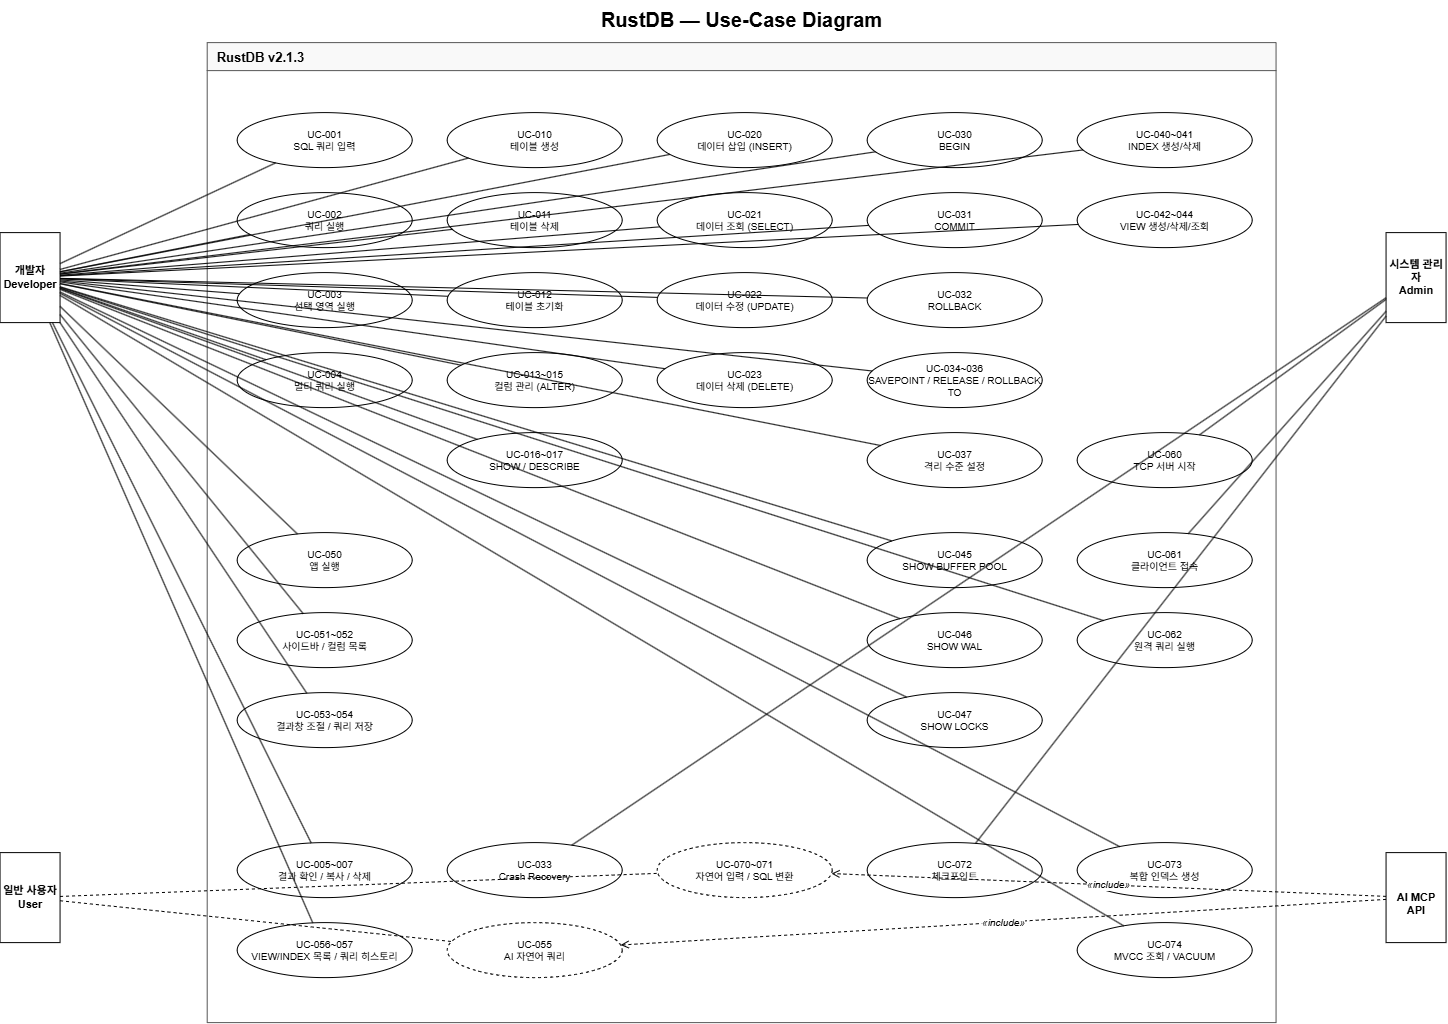

The diagram above was exported from draw.io. Its source (the exported page's mxGraphModel, read from the mxfile embedded in the PNG):
<mxGraphModel dx="660" dy="1221" grid="1" gridSize="10" guides="1" tooltips="1" connect="1" arrows="1" fold="1" page="1" pageScale="1" pageWidth="827" pageHeight="1169" math="0" shadow="0">
  <root>
    <mxCell id="0" />
    <mxCell id="1" parent="0" />
    <mxCell id="5D2khUy-TV-DAmgwSXjy-83" parent="1" style="swimlane;startSize=28;fillColor=#f9f9f9;strokeColor=#555555;fontStyle=1;fontSize=13;align=left;spacingLeft=8;swimlaneLine=1;" value="RustDB v2.1.3" vertex="1">
      <mxGeometry height="980" width="1068.86" x="1539.6955555555555" y="990.1111111111111" as="geometry" />
    </mxCell>
    <mxCell id="5D2khUy-TV-DAmgwSXjy-84" parent="5D2khUy-TV-DAmgwSXjy-83" style="ellipse;whiteSpace=wrap;html=1;fillColor=#ffffff;strokeColor=#000000;fontSize=10;" value="UC-001&#10;SQL 쿼리 입력" vertex="1">
      <mxGeometry height="55" width="175" x="30" y="70" as="geometry" />
    </mxCell>
    <mxCell id="5D2khUy-TV-DAmgwSXjy-85" parent="5D2khUy-TV-DAmgwSXjy-83" style="ellipse;whiteSpace=wrap;html=1;fillColor=#ffffff;strokeColor=#000000;fontSize=10;" value="UC-002&#10;쿼리 실행" vertex="1">
      <mxGeometry height="55" width="175" x="30" y="150" as="geometry" />
    </mxCell>
    <mxCell id="5D2khUy-TV-DAmgwSXjy-86" parent="5D2khUy-TV-DAmgwSXjy-83" style="ellipse;whiteSpace=wrap;html=1;fillColor=#ffffff;strokeColor=#000000;fontSize=10;" value="UC-003&#10;선택 영역 실행" vertex="1">
      <mxGeometry height="55" width="175" x="30" y="230" as="geometry" />
    </mxCell>
    <mxCell id="5D2khUy-TV-DAmgwSXjy-87" parent="5D2khUy-TV-DAmgwSXjy-83" style="ellipse;whiteSpace=wrap;html=1;fillColor=#ffffff;strokeColor=#000000;fontSize=10;" value="UC-004&#10;멀티 쿼리 실행" vertex="1">
      <mxGeometry height="55" width="175" x="30" y="310" as="geometry" />
    </mxCell>
    <mxCell id="5D2khUy-TV-DAmgwSXjy-88" parent="5D2khUy-TV-DAmgwSXjy-83" style="ellipse;whiteSpace=wrap;html=1;fillColor=#ffffff;strokeColor=#000000;fontSize=10;" value="UC-050&#10;앱 실행" vertex="1">
      <mxGeometry height="55" width="175" x="30" y="490" as="geometry" />
    </mxCell>
    <mxCell id="5D2khUy-TV-DAmgwSXjy-89" parent="5D2khUy-TV-DAmgwSXjy-83" style="ellipse;whiteSpace=wrap;html=1;fillColor=#ffffff;strokeColor=#000000;fontSize=10;" value="UC-051~052&#10;사이드바 / 컬럼 목록" vertex="1">
      <mxGeometry height="55" width="175" x="30" y="570" as="geometry" />
    </mxCell>
    <mxCell id="5D2khUy-TV-DAmgwSXjy-90" parent="5D2khUy-TV-DAmgwSXjy-83" style="ellipse;whiteSpace=wrap;html=1;fillColor=#ffffff;strokeColor=#000000;fontSize=10;" value="UC-053~054&#10;결과창 조절 / 쿼리 저장" vertex="1">
      <mxGeometry height="55" width="175" x="30" y="650" as="geometry" />
    </mxCell>
    <mxCell id="5D2khUy-TV-DAmgwSXjy-91" parent="5D2khUy-TV-DAmgwSXjy-83" style="ellipse;whiteSpace=wrap;html=1;fillColor=#ffffff;strokeColor=#000000;fontSize=10;" value="UC-005~007&#10;결과 확인 / 복사 / 삭제" vertex="1">
      <mxGeometry height="55" width="175" x="30" y="800" as="geometry" />
    </mxCell>
    <mxCell id="5D2khUy-TV-DAmgwSXjy-92" parent="5D2khUy-TV-DAmgwSXjy-83" style="ellipse;whiteSpace=wrap;html=1;fillColor=#ffffff;strokeColor=#000000;fontSize=10;" value="UC-056~057&#10;VIEW/INDEX 목록 / 쿼리 히스토리" vertex="1">
      <mxGeometry height="55" width="175" x="30" y="880" as="geometry" />
    </mxCell>
    <mxCell id="5D2khUy-TV-DAmgwSXjy-93" parent="5D2khUy-TV-DAmgwSXjy-83" style="ellipse;whiteSpace=wrap;html=1;fillColor=#ffffff;strokeColor=#000000;fontSize=10;" value="UC-010&#10;테이블 생성" vertex="1">
      <mxGeometry height="55" width="175" x="240" y="70" as="geometry" />
    </mxCell>
    <mxCell id="5D2khUy-TV-DAmgwSXjy-94" parent="5D2khUy-TV-DAmgwSXjy-83" style="ellipse;whiteSpace=wrap;html=1;fillColor=#ffffff;strokeColor=#000000;fontSize=10;" value="UC-011&#10;테이블 삭제" vertex="1">
      <mxGeometry height="55" width="175" x="240" y="150" as="geometry" />
    </mxCell>
    <mxCell id="5D2khUy-TV-DAmgwSXjy-95" parent="5D2khUy-TV-DAmgwSXjy-83" style="ellipse;whiteSpace=wrap;html=1;fillColor=#ffffff;strokeColor=#000000;fontSize=10;" value="UC-012&#10;테이블 초기화" vertex="1">
      <mxGeometry height="55" width="175" x="240" y="230" as="geometry" />
    </mxCell>
    <mxCell id="5D2khUy-TV-DAmgwSXjy-96" parent="5D2khUy-TV-DAmgwSXjy-83" style="ellipse;whiteSpace=wrap;html=1;fillColor=#ffffff;strokeColor=#000000;fontSize=10;" value="UC-013~015&#10;컬럼 관리 (ALTER)" vertex="1">
      <mxGeometry height="55" width="175" x="240" y="310" as="geometry" />
    </mxCell>
    <mxCell id="5D2khUy-TV-DAmgwSXjy-97" parent="5D2khUy-TV-DAmgwSXjy-83" style="ellipse;whiteSpace=wrap;html=1;fillColor=#ffffff;strokeColor=#000000;fontSize=10;" value="UC-016~017&#10;SHOW / DESCRIBE" vertex="1">
      <mxGeometry height="55" width="175" x="240" y="390" as="geometry" />
    </mxCell>
    <mxCell id="5D2khUy-TV-DAmgwSXjy-98" parent="5D2khUy-TV-DAmgwSXjy-83" style="ellipse;whiteSpace=wrap;html=1;fillColor=#ffffff;strokeColor=#000000;fontSize=10;" value="UC-033&#10;Crash Recovery" vertex="1">
      <mxGeometry height="55" width="175" x="240" y="800" as="geometry" />
    </mxCell>
    <mxCell id="5D2khUy-TV-DAmgwSXjy-99" parent="5D2khUy-TV-DAmgwSXjy-83" style="ellipse;whiteSpace=wrap;html=1;fillColor=#ffffff;strokeColor=#000000;fontSize=10;dashed=1;" value="UC-055&#10;AI 자연어 쿼리" vertex="1">
      <mxGeometry height="55" width="175" x="240" y="880" as="geometry" />
    </mxCell>
    <mxCell id="5D2khUy-TV-DAmgwSXjy-100" parent="5D2khUy-TV-DAmgwSXjy-83" style="ellipse;whiteSpace=wrap;html=1;fillColor=#ffffff;strokeColor=#000000;fontSize=10;" value="UC-020&#10;데이터 삽입 (INSERT)" vertex="1">
      <mxGeometry height="55" width="175" x="450" y="70" as="geometry" />
    </mxCell>
    <mxCell id="5D2khUy-TV-DAmgwSXjy-101" parent="5D2khUy-TV-DAmgwSXjy-83" style="ellipse;whiteSpace=wrap;html=1;fillColor=#ffffff;strokeColor=#000000;fontSize=10;" value="UC-021&#10;데이터 조회 (SELECT)" vertex="1">
      <mxGeometry height="55" width="175" x="450" y="150" as="geometry" />
    </mxCell>
    <mxCell id="5D2khUy-TV-DAmgwSXjy-102" parent="5D2khUy-TV-DAmgwSXjy-83" style="ellipse;whiteSpace=wrap;html=1;fillColor=#ffffff;strokeColor=#000000;fontSize=10;" value="UC-022&#10;데이터 수정 (UPDATE)" vertex="1">
      <mxGeometry height="55" width="175" x="450" y="230" as="geometry" />
    </mxCell>
    <mxCell id="5D2khUy-TV-DAmgwSXjy-103" parent="5D2khUy-TV-DAmgwSXjy-83" style="ellipse;whiteSpace=wrap;html=1;fillColor=#ffffff;strokeColor=#000000;fontSize=10;" value="UC-023&#10;데이터 삭제 (DELETE)" vertex="1">
      <mxGeometry height="55" width="175" x="450" y="310" as="geometry" />
    </mxCell>
    <mxCell id="5D2khUy-TV-DAmgwSXjy-104" parent="5D2khUy-TV-DAmgwSXjy-83" style="ellipse;whiteSpace=wrap;html=1;fillColor=#ffffff;strokeColor=#000000;fontSize=10;dashed=1;" value="UC-070~071&#10;자연어 입력 / SQL 변환" vertex="1">
      <mxGeometry height="55" width="175" x="450" y="800" as="geometry" />
    </mxCell>
    <mxCell id="5D2khUy-TV-DAmgwSXjy-105" parent="5D2khUy-TV-DAmgwSXjy-83" style="ellipse;whiteSpace=wrap;html=1;fillColor=#ffffff;strokeColor=#000000;fontSize=10;" value="UC-030&#10;BEGIN" vertex="1">
      <mxGeometry height="55" width="175" x="660" y="70" as="geometry" />
    </mxCell>
    <mxCell id="5D2khUy-TV-DAmgwSXjy-106" parent="5D2khUy-TV-DAmgwSXjy-83" style="ellipse;whiteSpace=wrap;html=1;fillColor=#ffffff;strokeColor=#000000;fontSize=10;" value="UC-031&#10;COMMIT" vertex="1">
      <mxGeometry height="55" width="175" x="660" y="150" as="geometry" />
    </mxCell>
    <mxCell id="5D2khUy-TV-DAmgwSXjy-107" parent="5D2khUy-TV-DAmgwSXjy-83" style="ellipse;whiteSpace=wrap;html=1;fillColor=#ffffff;strokeColor=#000000;fontSize=10;" value="UC-032&#10;ROLLBACK" vertex="1">
      <mxGeometry height="55" width="175" x="660" y="230" as="geometry" />
    </mxCell>
    <mxCell id="5D2khUy-TV-DAmgwSXjy-108" parent="5D2khUy-TV-DAmgwSXjy-83" style="ellipse;whiteSpace=wrap;html=1;fillColor=#ffffff;strokeColor=#000000;fontSize=10;" value="UC-034~036&#10;SAVEPOINT / RELEASE / ROLLBACK TO" vertex="1">
      <mxGeometry height="55" width="175" x="660" y="310" as="geometry" />
    </mxCell>
    <mxCell id="5D2khUy-TV-DAmgwSXjy-109" parent="5D2khUy-TV-DAmgwSXjy-83" style="ellipse;whiteSpace=wrap;html=1;fillColor=#ffffff;strokeColor=#000000;fontSize=10;" value="UC-037&#10;격리 수준 설정" vertex="1">
      <mxGeometry height="55" width="175" x="660" y="390" as="geometry" />
    </mxCell>
    <mxCell id="5D2khUy-TV-DAmgwSXjy-110" parent="5D2khUy-TV-DAmgwSXjy-83" style="ellipse;whiteSpace=wrap;html=1;fillColor=#ffffff;strokeColor=#000000;fontSize=10;" value="UC-045&#10;SHOW BUFFER POOL" vertex="1">
      <mxGeometry height="55" width="175" x="660" y="490" as="geometry" />
    </mxCell>
    <mxCell id="5D2khUy-TV-DAmgwSXjy-111" parent="5D2khUy-TV-DAmgwSXjy-83" style="ellipse;whiteSpace=wrap;html=1;fillColor=#ffffff;strokeColor=#000000;fontSize=10;" value="UC-046&#10;SHOW WAL" vertex="1">
      <mxGeometry height="55" width="175" x="660" y="570" as="geometry" />
    </mxCell>
    <mxCell id="5D2khUy-TV-DAmgwSXjy-112" parent="5D2khUy-TV-DAmgwSXjy-83" style="ellipse;whiteSpace=wrap;html=1;fillColor=#ffffff;strokeColor=#000000;fontSize=10;" value="UC-047&#10;SHOW LOCKS" vertex="1">
      <mxGeometry height="55" width="175" x="660" y="650" as="geometry" />
    </mxCell>
    <mxCell id="5D2khUy-TV-DAmgwSXjy-113" parent="5D2khUy-TV-DAmgwSXjy-83" style="ellipse;whiteSpace=wrap;html=1;fillColor=#ffffff;strokeColor=#000000;fontSize=10;" value="UC-072&#10;체크포인트" vertex="1">
      <mxGeometry height="55" width="175" x="660" y="800" as="geometry" />
    </mxCell>
    <mxCell id="5D2khUy-TV-DAmgwSXjy-114" parent="5D2khUy-TV-DAmgwSXjy-83" style="ellipse;whiteSpace=wrap;html=1;fillColor=#ffffff;strokeColor=#000000;fontSize=10;" value="UC-040~041&#10;INDEX 생성/삭제" vertex="1">
      <mxGeometry height="55" width="175" x="870" y="70" as="geometry" />
    </mxCell>
    <mxCell id="5D2khUy-TV-DAmgwSXjy-115" parent="5D2khUy-TV-DAmgwSXjy-83" style="ellipse;whiteSpace=wrap;html=1;fillColor=#ffffff;strokeColor=#000000;fontSize=10;" value="UC-042~044&#10;VIEW 생성/삭제/조회" vertex="1">
      <mxGeometry height="55" width="175" x="870" y="150" as="geometry" />
    </mxCell>
    <mxCell id="5D2khUy-TV-DAmgwSXjy-116" parent="5D2khUy-TV-DAmgwSXjy-83" style="ellipse;whiteSpace=wrap;html=1;fillColor=#ffffff;strokeColor=#000000;fontSize=10;" value="UC-060&#10;TCP 서버 시작" vertex="1">
      <mxGeometry height="55" width="175" x="870" y="390" as="geometry" />
    </mxCell>
    <mxCell id="5D2khUy-TV-DAmgwSXjy-117" parent="5D2khUy-TV-DAmgwSXjy-83" style="ellipse;whiteSpace=wrap;html=1;fillColor=#ffffff;strokeColor=#000000;fontSize=10;" value="UC-061&#10;클라이언트 접속" vertex="1">
      <mxGeometry height="55" width="175" x="870" y="490" as="geometry" />
    </mxCell>
    <mxCell id="5D2khUy-TV-DAmgwSXjy-118" parent="5D2khUy-TV-DAmgwSXjy-83" style="ellipse;whiteSpace=wrap;html=1;fillColor=#ffffff;strokeColor=#000000;fontSize=10;" value="UC-062&#10;원격 쿼리 실행" vertex="1">
      <mxGeometry height="55" width="175" x="870" y="570" as="geometry" />
    </mxCell>
    <mxCell id="5D2khUy-TV-DAmgwSXjy-119" parent="5D2khUy-TV-DAmgwSXjy-83" style="ellipse;whiteSpace=wrap;html=1;fillColor=#ffffff;strokeColor=#000000;fontSize=10;" value="UC-073&#10;복합 인덱스 생성" vertex="1">
      <mxGeometry height="55" width="175" x="870" y="800" as="geometry" />
    </mxCell>
    <mxCell id="5D2khUy-TV-DAmgwSXjy-120" parent="5D2khUy-TV-DAmgwSXjy-83" style="ellipse;whiteSpace=wrap;html=1;fillColor=#ffffff;strokeColor=#000000;fontSize=10;" value="UC-074&#10;MVCC 조회 / VACUUM" vertex="1">
      <mxGeometry height="55" width="175" x="870" y="880" as="geometry" />
    </mxCell>
    <mxCell id="5D2khUy-TV-DAmgwSXjy-121" parent="1" style="shape=mxgraph.uml.actor;whiteSpace=wrap;html=1;fillColor=#ffffff;strokeColor=#000000;fontSize=11;fontStyle=1;" value="개발자&#10;Developer" vertex="1">
      <mxGeometry height="90" width="60" x="1332.5584126984131" y="1180.1111111111113" as="geometry" />
    </mxCell>
    <mxCell id="5D2khUy-TV-DAmgwSXjy-122" parent="1" style="shape=mxgraph.uml.actor;whiteSpace=wrap;html=1;fillColor=#ffffff;strokeColor=#000000;fontSize=11;fontStyle=1;" value="일반 사용자&#10;User" vertex="1">
      <mxGeometry height="90" width="60" x="1332.5584126984131" y="1800.1111111111113" as="geometry" />
    </mxCell>
    <mxCell id="5D2khUy-TV-DAmgwSXjy-123" parent="1" style="shape=mxgraph.uml.actor;whiteSpace=wrap;html=1;fillColor=#ffffff;strokeColor=#000000;fontSize=11;fontStyle=1;" value="시스템 관리자&#10;Admin" vertex="1">
      <mxGeometry height="90" width="60" x="2718.558412698413" y="1180.1111111111113" as="geometry" />
    </mxCell>
    <mxCell id="5D2khUy-TV-DAmgwSXjy-124" parent="1" style="shape=mxgraph.uml.actor;whiteSpace=wrap;html=1;fillColor=#ffffff;strokeColor=#000000;fontSize=11;fontStyle=1;" value="&lt;External&gt;&#10;AI MCP API" vertex="1">
      <mxGeometry height="90" width="60" x="2718.558412698413" y="1800.1111111111113" as="geometry" />
    </mxCell>
    <mxCell id="5D2khUy-TV-DAmgwSXjy-125" edge="1" parent="1" source="5D2khUy-TV-DAmgwSXjy-121" style="edgeStyle=none;html=1;endArrow=none;" target="5D2khUy-TV-DAmgwSXjy-84">
      <mxGeometry relative="1" as="geometry" />
    </mxCell>
    <mxCell id="5D2khUy-TV-DAmgwSXjy-126" edge="1" parent="1" source="5D2khUy-TV-DAmgwSXjy-121" style="edgeStyle=none;html=1;endArrow=none;" target="5D2khUy-TV-DAmgwSXjy-85">
      <mxGeometry relative="1" as="geometry" />
    </mxCell>
    <mxCell id="5D2khUy-TV-DAmgwSXjy-127" edge="1" parent="1" source="5D2khUy-TV-DAmgwSXjy-121" style="edgeStyle=none;html=1;endArrow=none;" target="5D2khUy-TV-DAmgwSXjy-86">
      <mxGeometry relative="1" as="geometry" />
    </mxCell>
    <mxCell id="5D2khUy-TV-DAmgwSXjy-128" edge="1" parent="1" source="5D2khUy-TV-DAmgwSXjy-121" style="edgeStyle=none;html=1;endArrow=none;" target="5D2khUy-TV-DAmgwSXjy-87">
      <mxGeometry relative="1" as="geometry" />
    </mxCell>
    <mxCell id="5D2khUy-TV-DAmgwSXjy-129" edge="1" parent="1" source="5D2khUy-TV-DAmgwSXjy-121" style="edgeStyle=none;html=1;endArrow=none;" target="5D2khUy-TV-DAmgwSXjy-88">
      <mxGeometry relative="1" as="geometry" />
    </mxCell>
    <mxCell id="5D2khUy-TV-DAmgwSXjy-130" edge="1" parent="1" source="5D2khUy-TV-DAmgwSXjy-121" style="edgeStyle=none;html=1;endArrow=none;" target="5D2khUy-TV-DAmgwSXjy-89">
      <mxGeometry relative="1" as="geometry" />
    </mxCell>
    <mxCell id="5D2khUy-TV-DAmgwSXjy-131" edge="1" parent="1" source="5D2khUy-TV-DAmgwSXjy-121" style="edgeStyle=none;html=1;endArrow=none;" target="5D2khUy-TV-DAmgwSXjy-90">
      <mxGeometry relative="1" as="geometry" />
    </mxCell>
    <mxCell id="5D2khUy-TV-DAmgwSXjy-132" edge="1" parent="1" source="5D2khUy-TV-DAmgwSXjy-121" style="edgeStyle=none;html=1;endArrow=none;" target="5D2khUy-TV-DAmgwSXjy-91">
      <mxGeometry relative="1" as="geometry" />
    </mxCell>
    <mxCell id="5D2khUy-TV-DAmgwSXjy-133" edge="1" parent="1" source="5D2khUy-TV-DAmgwSXjy-121" style="edgeStyle=none;html=1;endArrow=none;" target="5D2khUy-TV-DAmgwSXjy-92">
      <mxGeometry relative="1" as="geometry" />
    </mxCell>
    <mxCell id="5D2khUy-TV-DAmgwSXjy-134" edge="1" parent="1" source="5D2khUy-TV-DAmgwSXjy-121" style="edgeStyle=none;html=1;endArrow=none;" target="5D2khUy-TV-DAmgwSXjy-93">
      <mxGeometry relative="1" as="geometry" />
    </mxCell>
    <mxCell id="5D2khUy-TV-DAmgwSXjy-135" edge="1" parent="1" source="5D2khUy-TV-DAmgwSXjy-121" style="edgeStyle=none;html=1;endArrow=none;" target="5D2khUy-TV-DAmgwSXjy-94">
      <mxGeometry relative="1" as="geometry" />
    </mxCell>
    <mxCell id="5D2khUy-TV-DAmgwSXjy-136" edge="1" parent="1" source="5D2khUy-TV-DAmgwSXjy-121" style="edgeStyle=none;html=1;endArrow=none;" target="5D2khUy-TV-DAmgwSXjy-95">
      <mxGeometry relative="1" as="geometry" />
    </mxCell>
    <mxCell id="5D2khUy-TV-DAmgwSXjy-137" edge="1" parent="1" source="5D2khUy-TV-DAmgwSXjy-121" style="edgeStyle=none;html=1;endArrow=none;" target="5D2khUy-TV-DAmgwSXjy-96">
      <mxGeometry relative="1" as="geometry" />
    </mxCell>
    <mxCell id="5D2khUy-TV-DAmgwSXjy-138" edge="1" parent="1" source="5D2khUy-TV-DAmgwSXjy-121" style="edgeStyle=none;html=1;endArrow=none;" target="5D2khUy-TV-DAmgwSXjy-97">
      <mxGeometry relative="1" as="geometry" />
    </mxCell>
    <mxCell id="5D2khUy-TV-DAmgwSXjy-139" edge="1" parent="1" source="5D2khUy-TV-DAmgwSXjy-121" style="edgeStyle=none;html=1;endArrow=none;" target="5D2khUy-TV-DAmgwSXjy-100">
      <mxGeometry relative="1" as="geometry" />
    </mxCell>
    <mxCell id="5D2khUy-TV-DAmgwSXjy-140" edge="1" parent="1" source="5D2khUy-TV-DAmgwSXjy-121" style="edgeStyle=none;html=1;endArrow=none;" target="5D2khUy-TV-DAmgwSXjy-101">
      <mxGeometry relative="1" as="geometry" />
    </mxCell>
    <mxCell id="5D2khUy-TV-DAmgwSXjy-141" edge="1" parent="1" source="5D2khUy-TV-DAmgwSXjy-121" style="edgeStyle=none;html=1;endArrow=none;" target="5D2khUy-TV-DAmgwSXjy-102">
      <mxGeometry relative="1" as="geometry" />
    </mxCell>
    <mxCell id="5D2khUy-TV-DAmgwSXjy-142" edge="1" parent="1" source="5D2khUy-TV-DAmgwSXjy-121" style="edgeStyle=none;html=1;endArrow=none;" target="5D2khUy-TV-DAmgwSXjy-103">
      <mxGeometry relative="1" as="geometry" />
    </mxCell>
    <mxCell id="5D2khUy-TV-DAmgwSXjy-143" edge="1" parent="1" source="5D2khUy-TV-DAmgwSXjy-121" style="edgeStyle=none;html=1;endArrow=none;" target="5D2khUy-TV-DAmgwSXjy-105">
      <mxGeometry relative="1" as="geometry" />
    </mxCell>
    <mxCell id="5D2khUy-TV-DAmgwSXjy-144" edge="1" parent="1" source="5D2khUy-TV-DAmgwSXjy-121" style="edgeStyle=none;html=1;endArrow=none;" target="5D2khUy-TV-DAmgwSXjy-106">
      <mxGeometry relative="1" as="geometry" />
    </mxCell>
    <mxCell id="5D2khUy-TV-DAmgwSXjy-145" edge="1" parent="1" source="5D2khUy-TV-DAmgwSXjy-121" style="edgeStyle=none;html=1;endArrow=none;" target="5D2khUy-TV-DAmgwSXjy-107">
      <mxGeometry relative="1" as="geometry" />
    </mxCell>
    <mxCell id="5D2khUy-TV-DAmgwSXjy-146" edge="1" parent="1" source="5D2khUy-TV-DAmgwSXjy-121" style="edgeStyle=none;html=1;endArrow=none;" target="5D2khUy-TV-DAmgwSXjy-108">
      <mxGeometry relative="1" as="geometry" />
    </mxCell>
    <mxCell id="5D2khUy-TV-DAmgwSXjy-147" edge="1" parent="1" source="5D2khUy-TV-DAmgwSXjy-121" style="edgeStyle=none;html=1;endArrow=none;" target="5D2khUy-TV-DAmgwSXjy-109">
      <mxGeometry relative="1" as="geometry" />
    </mxCell>
    <mxCell id="5D2khUy-TV-DAmgwSXjy-148" edge="1" parent="1" source="5D2khUy-TV-DAmgwSXjy-121" style="edgeStyle=none;html=1;endArrow=none;" target="5D2khUy-TV-DAmgwSXjy-110">
      <mxGeometry relative="1" as="geometry" />
    </mxCell>
    <mxCell id="5D2khUy-TV-DAmgwSXjy-149" edge="1" parent="1" source="5D2khUy-TV-DAmgwSXjy-121" style="edgeStyle=none;html=1;endArrow=none;" target="5D2khUy-TV-DAmgwSXjy-111">
      <mxGeometry relative="1" as="geometry" />
    </mxCell>
    <mxCell id="5D2khUy-TV-DAmgwSXjy-150" edge="1" parent="1" source="5D2khUy-TV-DAmgwSXjy-121" style="edgeStyle=none;html=1;endArrow=none;" target="5D2khUy-TV-DAmgwSXjy-112">
      <mxGeometry relative="1" as="geometry" />
    </mxCell>
    <mxCell id="5D2khUy-TV-DAmgwSXjy-151" edge="1" parent="1" source="5D2khUy-TV-DAmgwSXjy-121" style="edgeStyle=none;html=1;endArrow=none;" target="5D2khUy-TV-DAmgwSXjy-114">
      <mxGeometry relative="1" as="geometry" />
    </mxCell>
    <mxCell id="5D2khUy-TV-DAmgwSXjy-152" edge="1" parent="1" source="5D2khUy-TV-DAmgwSXjy-121" style="edgeStyle=none;html=1;endArrow=none;" target="5D2khUy-TV-DAmgwSXjy-115">
      <mxGeometry relative="1" as="geometry" />
    </mxCell>
    <mxCell id="5D2khUy-TV-DAmgwSXjy-153" edge="1" parent="1" source="5D2khUy-TV-DAmgwSXjy-121" style="edgeStyle=none;html=1;endArrow=none;" target="5D2khUy-TV-DAmgwSXjy-118">
      <mxGeometry relative="1" as="geometry" />
    </mxCell>
    <mxCell id="5D2khUy-TV-DAmgwSXjy-154" edge="1" parent="1" source="5D2khUy-TV-DAmgwSXjy-121" style="edgeStyle=none;html=1;endArrow=none;" target="5D2khUy-TV-DAmgwSXjy-119">
      <mxGeometry relative="1" as="geometry" />
    </mxCell>
    <mxCell id="5D2khUy-TV-DAmgwSXjy-155" edge="1" parent="1" source="5D2khUy-TV-DAmgwSXjy-121" style="edgeStyle=none;html=1;endArrow=none;" target="5D2khUy-TV-DAmgwSXjy-120">
      <mxGeometry relative="1" as="geometry" />
    </mxCell>
    <mxCell id="5D2khUy-TV-DAmgwSXjy-156" edge="1" parent="1" source="5D2khUy-TV-DAmgwSXjy-123" style="edgeStyle=none;html=1;endArrow=none;" target="5D2khUy-TV-DAmgwSXjy-116">
      <mxGeometry relative="1" as="geometry" />
    </mxCell>
    <mxCell id="5D2khUy-TV-DAmgwSXjy-157" edge="1" parent="1" source="5D2khUy-TV-DAmgwSXjy-123" style="edgeStyle=none;html=1;endArrow=none;" target="5D2khUy-TV-DAmgwSXjy-117">
      <mxGeometry relative="1" as="geometry" />
    </mxCell>
    <mxCell id="5D2khUy-TV-DAmgwSXjy-158" edge="1" parent="1" source="5D2khUy-TV-DAmgwSXjy-123" style="edgeStyle=none;html=1;endArrow=none;" target="5D2khUy-TV-DAmgwSXjy-113">
      <mxGeometry relative="1" as="geometry" />
    </mxCell>
    <mxCell id="5D2khUy-TV-DAmgwSXjy-159" edge="1" parent="1" source="5D2khUy-TV-DAmgwSXjy-123" style="edgeStyle=none;html=1;endArrow=none;" target="5D2khUy-TV-DAmgwSXjy-98">
      <mxGeometry relative="1" as="geometry" />
    </mxCell>
    <mxCell id="5D2khUy-TV-DAmgwSXjy-160" edge="1" parent="1" source="5D2khUy-TV-DAmgwSXjy-122" style="edgeStyle=none;html=1;endArrow=none;dashed=1;" target="5D2khUy-TV-DAmgwSXjy-99">
      <mxGeometry relative="1" as="geometry" />
    </mxCell>
    <mxCell id="5D2khUy-TV-DAmgwSXjy-161" edge="1" parent="1" source="5D2khUy-TV-DAmgwSXjy-122" style="edgeStyle=none;html=1;endArrow=none;dashed=1;" target="5D2khUy-TV-DAmgwSXjy-104">
      <mxGeometry relative="1" as="geometry" />
    </mxCell>
    <mxCell id="5D2khUy-TV-DAmgwSXjy-162" edge="1" parent="1" source="5D2khUy-TV-DAmgwSXjy-124" style="edgeStyle=none;html=1;endArrow=open;dashed=1;fontSize=10;fontStyle=2;" target="5D2khUy-TV-DAmgwSXjy-104" value="«include»">
      <mxGeometry relative="1" as="geometry" />
    </mxCell>
    <mxCell id="5D2khUy-TV-DAmgwSXjy-163" edge="1" parent="1" source="5D2khUy-TV-DAmgwSXjy-124" style="edgeStyle=none;html=1;endArrow=open;dashed=1;fontSize=10;fontStyle=2;" target="5D2khUy-TV-DAmgwSXjy-99" value="«include»">
      <mxGeometry relative="1" as="geometry" />
    </mxCell>
    <mxCell id="5D2khUy-TV-DAmgwSXjy-164" parent="1" style="text;html=1;strokeColor=none;fillColor=none;align=center;verticalAlign=middle;fontSize=18;fontStyle=1;" value="&lt;font face=&quot;Helvetica&quot; style=&quot;line-height: 130%; font-size: 20px;&quot;&gt;RustDB — Use-Case Diagram&lt;/font&gt;" vertex="1">
      <mxGeometry height="40" width="400" x="1874.1255555555556" y="947.1111111111111" as="geometry" />
    </mxCell>
  </root>
</mxGraphModel>